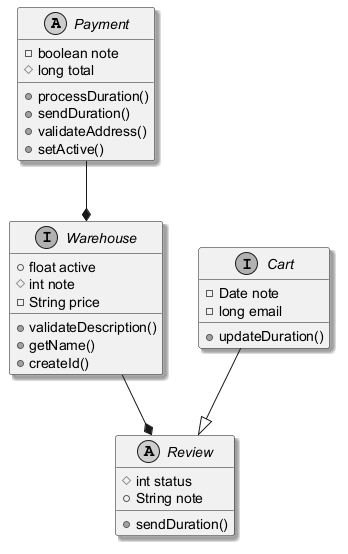

The diagram above was rendered by PlantUML. Its source (embedded in the PNG):
@startuml
skinparam monochrome true
skinparam shadowing true
abstract class Payment {
  -boolean note
  #long total
  +processDuration()
  +sendDuration()
  +validateAddress()
  +setActive()
}
interface Cart {
  -Date note
  -long email
  +updateDuration()
}
interface Warehouse {
  +float active
  #int note
  -String price
  +validateDescription()
  +getName()
  +createId()
}
abstract class Review {
  #int status
  +String note
  +sendDuration()
}
Cart --|> Review
Warehouse --* Review
Payment --* Warehouse
@enduml